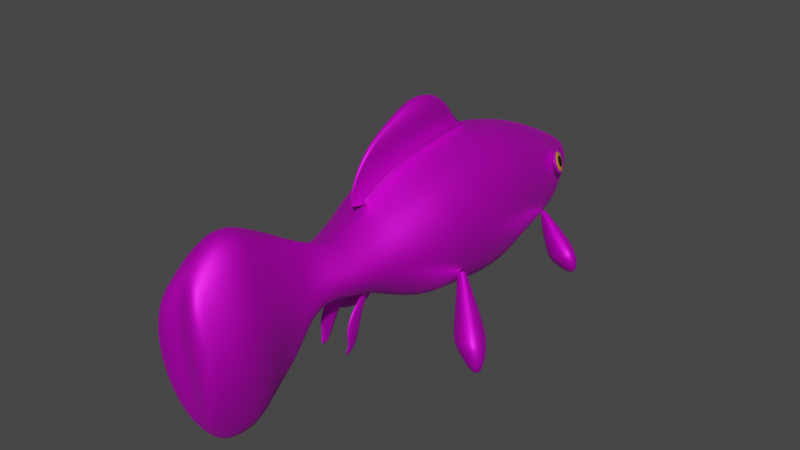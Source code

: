 # Source: fish.blend  (saved by Blender 3.3.6; exported with 4.5.12 LTS)
import bpy
from mathutils import Matrix  # noqa: F401  (used for matrix-valued properties, if any)

bpy.ops.wm.read_factory_settings(use_empty=True)
scene = bpy.context.scene
scene.name = 'Scene'

# ---- collections
col_collection = bpy.data.collections.new('Collection'); scene.collection.children.link(col_collection)

# ---- images (referenced by path relative to the original .blend; pixels are not part of the script)
import os
ASSET_DIR = os.environ.get("B2B_ASSET_DIR", "")  # directory of the original .blend (textures are referenced by path, not embedded)
HERE = os.path.dirname(os.path.abspath(__file__))  # packed textures are extracted next to this script under _unpacked/

def load_image(name, relpath, width, height, colorspace="sRGB"):
    """Load a texture the original file referenced (path relative to the .blend, or extracted next to this script)."""
    p = next((c for c in (os.path.join(HERE, relpath), os.path.join(ASSET_DIR, relpath)) if relpath and os.path.exists(c)), "")
    if p:
        img = bpy.data.images.load(p, check_existing=True)
        img.name = name
    else:  # same state as the original file: an image datablock whose file is absent (Cycles renders it pink)
        img = bpy.data.images.new(name, width, height)
        img.source = "FILE"
        img.filepath = "//" + (relpath or name)
    img.colorspace_settings.name = colorspace
    return img
img_img_2725_jpg = load_image('IMG_2725.jpg', 'IMG_2725.jpg', 1024, 1024, 'sRGB')

# ---- materials (node trees are filled in below, after node groups)
mat_material = bpy.data.materials.new('Material')
mat_material.use_transparent_shadow = False
mat_material_002 = bpy.data.materials.new('Material.002')
mat_material_002.use_transparent_shadow = False
mat_material_003 = bpy.data.materials.new('Material.003')
mat_material_003.use_transparent_shadow = False
mat_material_004 = bpy.data.materials.new('Material.004')
mat_material_004.use_transparent_shadow = False

# ---- material node trees
mat_material.use_nodes = True; mat_material.node_tree.nodes.clear()
_N = mat_material.node_tree.nodes; _L = mat_material.node_tree.links
n0 = _N.new('ShaderNodeBsdfPrincipled'); n0.name = 'Principled BSDF'; n0.location = (10, 300)
n0.distribution = 'GGX'
n0.subsurface_method = 'RANDOM_WALK_SKIN'
n0.inputs[1].default_value = 0.7409
n0.inputs[2].default_value = 0.5136
n0.inputs[3].default_value = 1.45
n0.inputs[27].default_value = (0.0, 0.0, 0.0, 1.0)
n0.inputs[28].default_value = 1.0
n1 = _N.new('ShaderNodeOutputMaterial'); n1.name = 'Material Output'; n1.location = (300, 300)
n2 = _N.new('ShaderNodeTexImage'); n2.name = 'Image Texture'; n2.location = (-317, 321)
n2.image = img_img_2725_jpg
_L.new(n0.outputs[0], n1.inputs[0])
_L.new(n2.outputs[0], n0.inputs[0])
n1.is_active_output = True
mat_material_002.use_nodes = True; mat_material_002.node_tree.nodes.clear()
_N = mat_material_002.node_tree.nodes; _L = mat_material_002.node_tree.links
n0 = _N.new('ShaderNodeBsdfPrincipled'); n0.name = 'Principled BSDF'; n0.location = (10, 300)
n0.distribution = 'GGX'
n0.subsurface_method = 'RANDOM_WALK_SKIN'
n0.inputs[0].default_value = (0.0, 0.0, 0.0, 1.0)
n0.inputs[1].default_value = 0.45
n0.inputs[2].default_value = 0.2568
n0.inputs[3].default_value = 1.45
n0.inputs[27].default_value = (0.0, 0.0, 0.0, 1.0)
n0.inputs[28].default_value = 1.0
n1 = _N.new('ShaderNodeOutputMaterial'); n1.name = 'Material Output'; n1.location = (300, 300)
_L.new(n0.outputs[0], n1.inputs[0])
n1.is_active_output = True
mat_material_003.use_nodes = True; mat_material_003.node_tree.nodes.clear()
_N = mat_material_003.node_tree.nodes; _L = mat_material_003.node_tree.links
n0 = _N.new('ShaderNodeBsdfPrincipled'); n0.name = 'Principled BSDF'; n0.location = (10, 300)
n0.distribution = 'GGX'
n0.subsurface_method = 'RANDOM_WALK_SKIN'
n0.inputs[0].default_value = (0.9471, 0.3439, 0.04954, 1.0)
n0.inputs[1].default_value = 0.3045
n0.inputs[2].default_value = 0.3068
n0.inputs[3].default_value = 1.45
n0.inputs[27].default_value = (0.0, 0.0, 0.0, 1.0)
n0.inputs[28].default_value = 1.0
n1 = _N.new('ShaderNodeOutputMaterial'); n1.name = 'Material Output'; n1.location = (300, 300)
_L.new(n0.outputs[0], n1.inputs[0])
n1.is_active_output = True
mat_material_004.use_nodes = True; mat_material_004.node_tree.nodes.clear()
_N = mat_material_004.node_tree.nodes; _L = mat_material_004.node_tree.links
n0 = _N.new('ShaderNodeBsdfPrincipled'); n0.name = 'Principled BSDF'; n0.location = (10, 300)
n0.distribution = 'GGX'
n0.subsurface_method = 'RANDOM_WALK_SKIN'
n0.inputs[0].default_value = (0.1719, 0.04053, 0.004646, 1.0)
n0.inputs[2].default_value = 0.8159
n0.inputs[3].default_value = 1.45
n0.inputs[27].default_value = (0.0, 0.0, 0.0, 1.0)
n0.inputs[28].default_value = 1.0
n1 = _N.new('ShaderNodeOutputMaterial'); n1.name = 'Material Output'; n1.location = (300, 300)
_L.new(n0.outputs[0], n1.inputs[0])
n1.is_active_output = True

# ---- world
world_world = bpy.data.worlds.new('World'); scene.world = world_world
world_world.use_nodes = True; world_world.node_tree.nodes.clear()
_N = world_world.node_tree.nodes; _L = world_world.node_tree.links
n0 = _N.new('ShaderNodeOutputWorld'); n0.name = 'World Output'; n0.location = (300, 300)
n1 = _N.new('ShaderNodeBackground'); n1.name = 'Background'; n1.location = (10, 300)
n1.inputs[0].default_value = (0.05088, 0.05088, 0.05088, 1.0)
_L.new(n1.outputs[0], n0.inputs[0])
n0.is_active_output = True
world_world.color = (0.05088, 0.05088, 0.05088)
world_world.use_sun_shadow = False
world_world.sun_shadow_jitter_overblur = 0.0

# ---- meshes
me_cube = bpy.data.meshes.new('Cube')
me_cube.from_pydata([(-0.3502, 1.158, 0.5307), (-0.2953, 1.158, -0.4876), (-0.3311, 0.2746, 0.473), (-0.2996, 0.2823, -0.3828), (-0.3468, 0.8831, -0.4493), (6.028e-05, 1.165, -0.584), (-0.5316, 0.2843, 0.08143), (-0.4965, 1.163, 0.08143), (0.0002364, 0.2801, 0.5591), (6.296e-05, 0.2817, -0.4692), (-0.3367, 0.8879, 0.5424), (0.0001638, 1.164, 0.6422), (0.000239, 0.9963, 0.638), (-0.5581, 0.8906, 0.08642), (-0.0003583, 0.87, -0.5676), (-0.2957, 1.435, 0.4758), (-0.2408, 1.436, -0.4477), (5.578e-05, 1.436, -0.5241), (-0.457, 1.422, 0.07642), (0.0001596, 1.436, 0.5596), (-0.2849, 0.07065, 0.4008), (-0.2643, 0.07592, -0.3087), (-0.4773, 0.07355, 0.07465), (-0.0002288, 0.08729, 0.4823), (-9.005e-06, 0.07357, -0.3554), (0.0002124, 0.07357, 0.0767), (-0.2096, -0.2203, 0.2776), (-0.1946, -0.2165, -0.1628), (-0.3633, -0.2195, 0.06653), (4.757e-05, -0.2202, 0.3307), (-0.0001808, -0.217, -0.2116), (0.001674, -0.217, 0.08789), (-0.1349, -0.4618, 0.2396), (-0.09399, -0.4541, -0.1414), (-0.3125, -0.4714, 0.06347), (-0.0002032, -0.4608, 0.2788), (0.0005835, -0.4582, -0.134), (0.001746, -0.4582, 0.06469), (-0.04355, -0.6416, 0.3153), (-0.03425, -0.6375, -0.1299), (-0.2355, -0.6545, 0.06015), (0.0002012, -0.6463, 0.3444), (0.0004107, -0.6429, -0.1936), (-0.06863, -0.7874, 0.3869), (-0.05854, -0.782, -0.3685), (-0.1156, -0.7796, 0.05239), (0.0001046, -0.7864, 0.4264), (0.0003113, -0.7818, -0.4463), (-0.07917, -0.9833, 0.485), (-0.0564, -0.9759, -0.5146), (-0.1826, -0.9765, 0.05013), (0.0004167, -0.9845, 0.5716), (0.0003497, -0.9783, -0.6109), (-0.1706, -1.168, 0.5755), (-0.1423, -1.164, -0.617), (-0.2635, -1.16, 0.04473), (0.0001811, -1.17, 0.6932), (-0.0003215, -1.162, -0.7313), (-0.1579, -1.666, -0.4307), (-0.1442, -1.724, 0.4181), (5.143e-05, -1.659, -0.4062), (-0.0001994, -1.652, 0.4712), (-0.2417, -1.713, 0.03556), (-0.3791, -1.549, 0.03483), (-9.553e-05, -1.454, 0.711), (0.0003944, -1.485, -0.758), (-0.1596, -1.486, 0.5821), (-0.1118, -1.486, -0.6361), (-0.1423, -1.312, -0.6678), (-0.1729, -1.315, 0.6517), (-0.0001646, -1.31, -0.7821), (-0.0002385, -1.317, 0.7404), (-0.3682, -1.378, 0.04473), (-0.3074, 1.682, 0.389), (-0.2653, 1.715, -0.3358), (0.000286, 1.779, -0.3782), (-0.4073, 1.684, 0.07651), (6.806e-05, 1.69, 0.4623), (-0.2317, 1.847, 0.3102), (-0.2308, 1.871, -0.2911), (0.0003864, 1.88, -0.3272), (-0.3411, 1.864, 0.08896), (0.0003835, 1.855, 0.3736), (-0.1684, 2.081, 0.2053), (-0.1251, 2.136, -0.1297), (-0.0004811, 2.148, -0.1721), (-0.1288, 2.187, 0.1072), (6.48e-05, 2.089, 0.2293), (0.0001524, 2.277, 0.1107), (-0.09222, -1.744, 0.03218), (-4.748e-05, -1.671, -0.000327), (-0.0008182, -1.63, -0.01535), (-0.3809, 0.4403, -0.2166), (-0.282, 0.5592, -0.3265), (-0.4254, 0.4941, -0.2013), (-0.3249, 0.6038, -0.3029), (-0.5771, 0.5131, -0.7946), (-0.8366, 0.2117, -0.6411), (-0.4117, 0.3842, -0.783), (-0.6965, 0.1055, -0.675), (-0.6844, 0.3289, -0.4011), (-0.5649, 0.1992, -0.4296), (-0.3139, 0.4604, -0.5495), (-0.4441, 0.6035, -0.4904), (-0.8056, 0.2444, -0.5294), (-0.6528, 0.08632, -0.5569), (-0.3352, 0.3932, -0.6951), (-0.5315, 0.5858, -0.6154), (-0.6721, 0.09493, -0.6123), (-0.7409, 0.1715, -0.8164), (-0.6004, 0.3329, -0.8666), (-0.3608, 0.399, -0.7476), (-0.7809, 0.226, -0.7986), (-0.8279, 0.2301, -0.5841), (-0.5507, 0.5759, -0.6811), (-0.6454, 0.3804, -0.8511), (-0.1178, 0.3579, 0.9023), (0.0002856, 0.861, 0.866), (-0.0361, -0.05899, 0.7871), (-6.653e-05, 0.3814, 1.077), (-3.198e-05, 0.1676, 0.9355), (0.0001231, -0.07364, 0.4051), (-0.02057, -0.173, 0.6465), (-0.008902, -0.2106, 0.4378), (-0.0111, -0.2277, 0.5131), (0.0003809, -0.0898, 0.7803), (-0.0002744, -0.2341, 0.4521), (8.375e-05, -0.1813, 0.6458), (-0.0004346, -0.2416, 0.5136), (-0.3238, 0.5904, -0.4169), (-0.3724, 0.5891, 0.529), (0.0003458, 0.7247, 0.6303), (-0.5452, 0.5952, 0.08399), (-0.0004311, 0.5833, -0.5197), (-0.06955, 0.667, 0.8394), (-0.08831, -0.2312, -0.4276), (-0.03659, -0.0391, -0.1527), (-0.1065, -0.2957, -0.5629), (-0.1454, -0.3572, -0.3129), (-0.06568, -0.1157, -0.1302), (-0.1464, -0.4064, -0.4717), (-0.1162, -0.3904, -0.1766), (-0.1066, -0.4808, -0.3185), (-0.09683, -0.4141, -0.6126), (-0.1251, -0.4433, -0.5617), (-0.1152, -0.4247, -0.4815), (-0.103, -0.4531, -0.5628), (-0.06328, -0.1607, -0.2833), (-0.1115, -0.2497, -0.2022), (-0.0005485, -0.2067, 0.4201), (0.0003975, 0.6348, 1.041), (9.528e-05, -0.0717, -0.2788), (-0.2294, -0.07029, -0.2357), (-0.4203, -0.07296, 0.07059), (-0.2472, -0.07484, 0.3392), (0.0009433, -0.07169, 0.07236), (-0.3117, 0.4363, -0.3998), (-0.3518, 0.4319, 0.501), (-0.0003558, 0.4771, 0.6053), (-0.5384, 0.4398, 0.08271), (-0.0001372, 0.4325, -0.4944), (-0.1114, 0.5076, 0.9024), (0.0002752, 1.98, 0.3105), (-0.2207, 1.972, 0.2529), (-0.2557, 2.012, 0.08671), (9.167e-05, 2.018, -0.2712), (-0.1565, 2.01, -0.2295), (0.0003726, 2.265, -0.007176), (-0.1499, 2.115, -0.06803), (-0.2886, 1.858, -0.08873), (-0.2078, 2.008, -0.08505), (-0.2323, 2.025, -0.0583), (-0.1647, 2.186, -0.03192), (0.0004819, 2.202, -0.05544), (-0.3158, 1.593, -0.1306), (-0.2891, 1.603, -0.208), (-0.305, 1.623, -0.1514), (-0.2901, 1.626, -0.2008), (-0.5429, 1.656, -0.5107), (-0.7741, 1.474, -0.3932), (-0.4649, 1.516, -0.5715), (-0.6956, 1.351, -0.435), (-0.6034, 1.535, -0.2464), (-0.5516, 1.396, -0.2827), (-0.3424, 1.548, -0.4194), (-0.3974, 1.686, -0.359), (-0.7274, 1.49, -0.3177), (-0.6423, 1.346, -0.3565), (-0.3948, 1.506, -0.5201), (-0.4815, 1.683, -0.4359), (-0.6702, 1.338, -0.3929), (-0.7439, 1.429, -0.5355), (-0.6215, 1.518, -0.6001), (-0.4204, 1.516, -0.5544), (-0.7582, 1.476, -0.5176), (-0.7576, 1.484, -0.353), (-0.5121, 1.671, -0.4796), (-0.6412, 1.561, -0.5829), (0.003866, 1.657, -0.007795), (-0.1499, 1.61, -0.03085), (-0.2886, 1.593, -0.08873), (-0.2174, 1.608, -0.1439), (-0.2443, 1.625, -0.09686), (-0.1644, 1.615, -0.01305), (0.004754, 1.649, -0.0256), (-0.135, -1.637, 0.4928), (-0.1369, -1.621, -0.5243), (-0.2976, -1.689, 0.03523), (0.0002621, -1.615, -0.5664), (0.0003146, -1.582, 0.5993), (-0.3093, 1.806, 0.1912), (-0.3248, 1.801, 0.1554), (-0.3431, 1.783, 0.1257), (-0.372, 1.755, 0.1066), (-0.3877, 1.719, 0.101), (-0.3982, 1.682, 0.1098), (-0.402, 1.65, 0.1317), (-0.3986, 1.627, 0.1632), (-0.3883, 1.617, 0.1997), (-0.3728, 1.621, 0.2355), (-0.3545, 1.639, 0.2653), (-0.3361, 1.668, 0.2844), (-0.3204, 1.703, 0.2899), (-0.3099, 1.74, 0.2811), (-0.3061, 1.772, 0.2593), (-0.3096, 1.795, 0.2277), (-0.345, 1.805, 0.1592), (-0.3296, 1.809, 0.195), (-0.3634, 1.787, 0.1295), (-0.3818, 1.758, 0.1104), (-0.3974, 1.723, 0.1048), (-0.408, 1.686, 0.1136), (-0.4118, 1.654, 0.1355), (-0.4083, 1.631, 0.167), (-0.398, 1.62, 0.2035), (-0.3826, 1.624, 0.2393), (-0.3642, 1.642, 0.269), (-0.3458, 1.671, 0.2881), (-0.3302, 1.707, 0.2937), (-0.3196, 1.744, 0.2849), (-0.3158, 1.776, 0.2631), (-0.3193, 1.799, 0.2315), (-0.3562, 1.791, 0.1697), (-0.3437, 1.794, 0.1988), (-0.3711, 1.776, 0.1455), (-0.3861, 1.753, 0.13), (-0.3988, 1.724, 0.1255), (-0.4073, 1.694, 0.1327), (-0.4104, 1.668, 0.1504), (-0.4076, 1.649, 0.176), (-0.3993, 1.641, 0.2057), (-0.3867, 1.644, 0.2348), (-0.3718, 1.659, 0.2589), (-0.3569, 1.682, 0.2744), (-0.3442, 1.711, 0.279), (-0.3356, 1.741, 0.2718), (-0.3325, 1.767, 0.2541), (-0.3353, 1.786, 0.2284), (-0.3705, 1.768, 0.1846), (-0.3624, 1.771, 0.2035), (-0.3801, 1.759, 0.169), (-0.3898, 1.744, 0.159), (-0.398, 1.725, 0.1561), (-0.4036, 1.706, 0.1607), (-0.4056, 1.689, 0.1722), (-0.4037, 1.677, 0.1888), (-0.3983, 1.671, 0.2079), (-0.3902, 1.674, 0.2267), (-0.3806, 1.683, 0.2423), (-0.3709, 1.698, 0.2524), (-0.3627, 1.717, 0.2553), (-0.3572, 1.736, 0.2507), (-0.3552, 1.753, 0.2392), (-0.357, 1.765, 0.2226), (-0.1328, -1.734, 0.2219), (-0.0003911, -1.711, 0.2485)], [(23, 25), (24, 25), (29, 31), (30, 31), (35, 37), (36, 37), (155, 151), (121, 155)], [(11, 0, 10, 12), (158, 157, 2, 8), (6, 3, 21, 22), (8, 2, 20, 23), (129, 132, 13, 4), (132, 130, 10, 13), (13, 10, 0, 7), (4, 13, 7, 1), (1, 5, 14, 4), (156, 160, 9, 3), (7, 0, 15, 18), (15, 19, 77, 73), (5, 1, 16, 17), (0, 11, 19, 15), (154, 153, 28, 26), (152, 151, 30, 27), (3, 9, 24, 21), (2, 6, 22, 20), (29, 26, 32, 35), (121, 154, 26, 29), (153, 152, 27, 28), (32, 34, 40, 38), (33, 36, 42, 39), (28, 27, 33, 34), (27, 30, 36, 33), (26, 28, 34, 32), (40, 39, 44, 45), (41, 38, 43, 46), (35, 32, 38, 41), (34, 33, 39, 40), (43, 45, 50, 48), (39, 42, 47, 44), (38, 40, 45, 43), (49, 52, 57, 54), (50, 49, 54, 55), (46, 43, 48, 51), (45, 44, 49, 50), (44, 47, 52, 49), (69, 72, 63, 66), (68, 70, 65, 67), (48, 50, 55, 53), (51, 48, 53, 56), (206, 208, 60, 58), (205, 207, 62, 59), (209, 205, 59, 61), (53, 55, 72, 69), (54, 57, 70, 68), (207, 206, 58, 62), (56, 53, 69, 71), (55, 54, 68, 72), (72, 68, 67, 63), (71, 69, 66, 64), (74, 76, 81, 169, 79), (18, 15, 73, 76), (16, 18, 76, 74), (17, 16, 74, 75), (163, 162, 87, 83), (75, 74, 79, 80), (73, 77, 82, 78), (76, 73, 78, 81), (84, 168, 173, 85), (86, 83, 87, 88), (164, 163, 83, 86), (166, 170, 168, 84), (165, 166, 84, 85), (59, 62, 89, 274), (62, 58, 89), (275, 274, 89, 90), (60, 90, 89, 58), (90, 91, 61, 275), (60, 91, 90), (107, 106, 111, 114), (105, 104, 113, 108), (110, 109, 112, 115), (104, 107, 114, 113), (114, 111, 98, 96), (94, 95, 103, 100), (95, 93, 102, 103), (93, 92, 101, 102), (92, 94, 100, 101), (100, 103, 107, 104), (103, 102, 106, 107), (102, 101, 105, 106), (101, 100, 104, 105), (99, 98, 111, 108), (97, 96, 115, 112), (97, 99, 108, 113), (96, 98, 110, 115), (106, 105, 108, 111), (112, 109, 99, 97), (113, 114, 96, 97), (109, 110, 98, 99), (150, 161, 116, 119), (119, 116, 118, 120), (116, 8, 23, 118), (158, 8, 116, 161), (118, 23, 121, 122), (122, 121, 123, 124), (120, 118, 125), (122, 124, 128, 127), (118, 122, 127, 125), (124, 123, 126, 128), (4, 14, 133, 129), (159, 157, 130, 132), (156, 159, 132, 129), (12, 10, 130, 131), (139, 148, 138, 141), (141, 138, 140, 142), (138, 135, 137, 140), (147, 135, 138, 148), (140, 137, 143, 144), (142, 140, 145), (140, 144, 146, 145), (136, 147, 148, 139), (143, 146, 144), (143, 137, 145, 146), (137, 135, 142, 145), (141, 142, 135, 147), (147, 136, 139, 141), (123, 121, 149), (123, 149, 126), (6, 2, 157, 159), (3, 6, 159, 156), (22, 21, 152, 153), (23, 20, 154, 121), (21, 24, 151, 152), (20, 22, 153, 154), (129, 133, 160, 156), (131, 130, 157, 158), (12, 131, 134, 117), (158, 161, 134, 131), (150, 117, 134, 161), (80, 79, 166, 165), (79, 169, 170, 166), (81, 78, 163, 164), (78, 82, 162, 163), (171, 169, 81, 164), (172, 171, 164, 86), (167, 172, 86, 88), (189, 188, 193, 196), (187, 186, 195, 190), (192, 191, 194, 197), (186, 189, 196, 195), (196, 193, 180, 178), (176, 177, 185, 182), (177, 175, 184, 185), (175, 174, 183, 184), (174, 176, 182, 183), (182, 185, 189, 186), (185, 184, 188, 189), (184, 183, 187, 188), (183, 182, 186, 187), (181, 180, 193, 190), (179, 178, 197, 194), (179, 181, 190, 195), (178, 180, 192, 197), (188, 187, 190, 193), (194, 191, 181, 179), (195, 196, 178, 179), (191, 192, 180, 181), (1, 7, 18, 16), (175, 177, 176, 174), (171, 172, 203, 202), (173, 168, 199, 204), (170, 169, 200, 201), (169, 171, 202, 200), (172, 167, 198, 203), (168, 170, 201, 199), (63, 67, 206, 207), (64, 66, 205, 209), (66, 63, 207, 205), (67, 65, 208, 206), (211, 210, 225, 224, 223, 222, 221, 220, 219, 218, 217, 216, 215, 214, 213, 212), (237, 253, 252, 236), (214, 230, 229, 213), (222, 238, 237, 221), (215, 231, 230, 214), (223, 239, 238, 222), (216, 232, 231, 215), (224, 240, 239, 223), (217, 233, 232, 216), (225, 241, 240, 224), (218, 234, 233, 217), (211, 226, 227, 210), (210, 227, 241, 225), (219, 235, 234, 218), (212, 228, 226, 211), (220, 236, 235, 219), (213, 229, 228, 212), (221, 237, 236, 220), (242, 258, 259, 243), (230, 246, 245, 229), (238, 254, 253, 237), (231, 247, 246, 230), (239, 255, 254, 238), (232, 248, 247, 231), (240, 256, 255, 239), (233, 249, 248, 232), (241, 257, 256, 240), (234, 250, 249, 233), (226, 242, 243, 227), (227, 243, 257, 241), (235, 251, 250, 234), (228, 244, 242, 226), (236, 252, 251, 235), (229, 245, 244, 228), (258, 260, 261, 262, 263, 264, 265, 266, 267, 268, 269, 270, 271, 272, 273, 259), (243, 259, 273, 257), (251, 267, 266, 250), (244, 260, 258, 242), (252, 268, 267, 251), (245, 261, 260, 244), (253, 269, 268, 252), (246, 262, 261, 245), (254, 270, 269, 253), (247, 263, 262, 246), (255, 271, 270, 254), (248, 264, 263, 247), (256, 272, 271, 255), (249, 265, 264, 248), (257, 273, 272, 256), (250, 266, 265, 249), (61, 59, 274, 275)])
me_cube.polygons.foreach_set('use_smooth', [1, 1, 1, 1, 1, 1, 1, 1, 1, 1, 1, 1, 1, 1, 1, 1, 1, 1, 1, 1, 1, 1, 1, 1, 1, 1, 1, 1, 1, 1, 1, 1, 1, 1, 1, 1, 1, 1, 1, 1, 1, 1, 1, 1, 1, 1, 1, 1, 1, 1, 1, 1, 1, 1, 1, 1, 1, 1, 1, 1, 1, 1, 1, 1, 1, 1, 1, 1, 1, 1, 1, 1, 1, 1, 1, 1, 1, 1, 1, 1, 1, 1, 1, 1, 1, 1, 1, 1, 1, 1, 1, 1, 1, 1, 1, 1, 1, 1, 1, 1, 1, 1, 1, 1, 1, 1, 1, 1, 1, 1, 1, 1, 1, 1, 1, 1, 1, 1, 1, 1, 1, 1, 1, 1, 1, 1, 1, 1, 1, 1, 1, 1, 1, 1, 1, 1, 1, 1, 1, 1, 1, 1, 1, 1, 1, 1, 1, 1, 1, 1, 1, 1, 1, 1, 1, 1, 1, 1, 1, 1, 1, 1, 1, 1, 1, 1, 1, 1, 1, 1, 1, 1, 1, 1, 1, 1, 1, 1, 1, 1, 1, 1, 1, 1, 1, 0, 1, 0, 1, 0, 1, 1, 1, 1, 1, 1, 1, 1, 1, 1, 1, 1, 1, 1, 1, 1, 1, 1, 1, 1, 1, 1, 1, 1, 1, 1, 1, 1, 1, 1, 1, 1, 1])
me_cube.polygons.foreach_set('material_index', [0, 0, 4, 0, 4, 4, 4, 4, 0, 0, 4, 0, 0, 0, 4, 0, 0, 4, 0, 0, 4, 4, 0, 4, 0, 4, 4, 0, 0, 4, 4, 0, 4, 0, 4, 0, 4, 0, 4, 0, 4, 0, 0, 0, 0, 4, 0, 0, 0, 4, 4, 0, 4, 4, 4, 0, 0, 0, 0, 4, 0, 0, 4, 4, 0, 0, 0, 0, 0, 0, 0, 0, 0, 0, 4, 0, 4, 0, 0, 0, 4, 0, 0, 0, 0, 4, 0, 0, 0, 0, 4, 0, 0, 0, 0, 0, 0, 0, 0, 0, 0, 0, 0, 4, 4, 0, 0, 0, 0, 0, 0, 0, 0, 0, 0, 0, 0, 0, 0, 0, 0, 4, 4, 4, 0, 0, 4, 0, 0, 0, 0, 0, 0, 4, 4, 0, 4, 4, 4, 0, 0, 0, 4, 0, 4, 0, 0, 0, 4, 0, 0, 0, 0, 4, 0, 0, 0, 0, 4, 0, 4, 0, 3, 3, 0, 3, 3, 3, 4, 0, 4, 0, 0, 0, 0, 0, 0, 0, 0, 0, 0, 0, 0, 0, 0, 0, 0, 0, 0, 0, 2, 0, 0, 0, 0, 0, 0, 0, 0, 0, 0, 0, 0, 0, 0, 0, 1, 2, 2, 2, 2, 2, 2, 2, 2, 2, 2, 2, 2, 2, 2, 2, 0])
_uv = me_cube.uv_layers.new(name='UVMap')
_uv.uv.foreach_set('vector', [0.2588, 0.6642, 0.2598, 0.6452, 0.3059, 0.6078, 0.2874, 0.6635, 0.3759, 0.6186, 0.3836, 0.6008, 0.4037, 0.5764, 0.4039, 0.5912, 0.5267, 0.5066, 0.4993, 0.4578, 0.5189, 0.4704, 0.553, 0.5051, 0.4039, 0.5912, 0.4037, 0.5764, 0.4453, 0.5196, 0.4249, 0.5697, 0.4702, 0.452, 0.4878, 0.5072, 0.4508, 0.5077, 0.4424, 0.4465, 0.4878, 0.5072, 0.3955, 0.5882, 0.373, 0.6078, 0.4508, 0.5077, 0.4508, 0.5077, 0.373, 0.6078, 0.3474, 0.6058, 0.4167, 0.5066, 0.4424, 0.4465, 0.4508, 0.5077, 0.4167, 0.5066, 0.4164, 0.4499, 0.3143, 0.385, 0.3135, 0.375, 0.3668, 0.3609, 0.3393, 0.3791, 0.4518, 0.4549, 0.4524, 0.4487, 0.4781, 0.453, 0.478, 0.4578, 0.4167, 0.5066, 0.3474, 0.6058, 0.3211, 0.5965, 0.3844, 0.5055, 0.2046, 0.6387, 0.2042, 0.6575, 0.1753, 0.6382, 0.1771, 0.6218, 0.3135, 0.375, 0.3143, 0.385, 0.2856, 0.3891, 0.2856, 0.3812, 0.2598, 0.6452, 0.2588, 0.6642, 0.2042, 0.6575, 0.2046, 0.6387, 0.5958, 0.5705, 0.5957, 0.5353, 0.6064, 0.5348, 0.6064, 0.5624, 0.5379, 0.4828, 0.5381, 0.4754, 0.6187, 0.4984, 0.6186, 0.5048, 0.478, 0.4578, 0.4781, 0.453, 0.5134, 0.4624, 0.513, 0.4704, 0.4243, 0.571, 0.5267, 0.5066, 0.553, 0.5051, 0.4507, 0.5196, 0.6191, 0.5694, 0.6191, 0.5624, 0.6564, 0.5402, 0.6558, 0.5452, 0.4614, 0.5203, 0.6001, 0.5705, 0.6191, 0.5624, 0.6191, 0.5694, 0.5957, 0.5353, 0.5327, 0.4828, 0.6062, 0.5048, 0.6064, 0.5348, 0.624, 0.5574, 0.6247, 0.5344, 0.6381, 0.534, 0.6371, 0.5425, 0.6497, 0.5076, 0.6502, 0.5086, 0.6744, 0.5008, 0.6737, 0.5091, 0.6064, 0.5348, 0.6062, 0.5048, 0.6235, 0.5076, 0.6247, 0.5344, 0.6186, 0.5048, 0.6187, 0.4984, 0.6502, 0.5086, 0.6497, 0.5076, 0.6064, 0.5624, 0.6064, 0.5348, 0.6247, 0.5344, 0.624, 0.5574, 0.6381, 0.534, 0.6369, 0.5091, 0.6474, 0.4779, 0.6472, 0.5329, 0.6789, 0.5612, 0.6786, 0.5572, 0.6802, 0.5812, 0.6794, 0.5876, 0.6558, 0.5452, 0.6564, 0.5402, 0.6786, 0.5572, 0.6789, 0.5612, 0.6247, 0.5344, 0.6235, 0.5076, 0.6369, 0.5091, 0.6381, 0.534, 0.6517, 0.5583, 0.6472, 0.5329, 0.6616, 0.5326, 0.6645, 0.5753, 0.6737, 0.5091, 0.6744, 0.5008, 0.6996, 0.3644, 0.7009, 0.377, 0.6371, 0.5425, 0.6381, 0.534, 0.6472, 0.5329, 0.6517, 0.5583, 0.7299, 0.3432, 0.7288, 0.3522, 0.7649, 0.2188, 0.7671, 0.2373, 0.6616, 0.5326, 0.6848, 0.3748, 0.697, 0.3572, 0.6749, 0.5319, 0.6794, 0.5876, 0.6802, 0.5812, 0.7104, 0.6071, 0.7092, 0.6212, 0.6472, 0.5329, 0.6474, 0.4779, 0.6848, 0.3748, 0.6616, 0.5326, 0.7009, 0.377, 0.6996, 0.3644, 0.7288, 0.3522, 0.7299, 0.3432, 0.6672, 0.6215, 0.6749, 0.5342, 0.6906, 0.5325, 0.6838, 0.615, 0.7902, 0.2213, 0.788, 0.2029, 0.8168, 0.1976, 0.819, 0.2173, 0.6645, 0.5753, 0.6616, 0.5326, 0.6749, 0.5319, 0.6766, 0.5911, 0.7092, 0.6212, 0.7104, 0.6071, 0.7665, 0.7305, 0.7651, 0.7497, 0.8428, 0.2284, 0.841, 0.2219, 0.8508, 0.2456, 0.8515, 0.2412, 0.8441, 0.7658, 0.8128, 0.4979, 0.8167, 0.4979, 0.8594, 0.758, 0.8335, 0.7802, 0.8441, 0.7658, 0.8594, 0.758, 0.8469, 0.763, 0.6766, 0.5911, 0.6749, 0.5319, 0.6749, 0.5342, 0.6672, 0.6215, 0.7671, 0.2373, 0.7649, 0.2188, 0.788, 0.2029, 0.7902, 0.2213, 0.8128, 0.4979, 0.8428, 0.2284, 0.8515, 0.2412, 0.8167, 0.4979, 0.7651, 0.7497, 0.7665, 0.7305, 0.7892, 0.7751, 0.7882, 0.7897, 0.6749, 0.5319, 0.697, 0.3572, 0.6878, 0.3559, 0.6749, 0.5342, 0.6749, 0.5342, 0.6878, 0.3559, 0.7041, 0.356, 0.6906, 0.5325, 0.7882, 0.7897, 0.7892, 0.7751, 0.8181, 0.7725, 0.811, 0.7919, 0.3274, 0.398, 0.3516, 0.5055, 0.3291, 0.5083, 0.3298, 0.4684, 0.3129, 0.4054, 0.3844, 0.5055, 0.3211, 0.5965, 0.3387, 0.4854, 0.3516, 0.5055, 0.3826, 0.3878, 0.3844, 0.5055, 0.3516, 0.5055, 0.3274, 0.398, 0.2856, 0.3812, 0.2856, 0.3891, 0.1868, 0.4162, 0.1844, 0.4146, 0.1119, 0.5786, 0.1101, 0.5915, 0.0857, 0.5586, 0.08752, 0.5532, 0.1844, 0.4146, 0.1868, 0.4162, 0.1742, 0.4195, 0.1737, 0.4177, 0.1771, 0.6218, 0.1753, 0.6382, 0.1382, 0.6057, 0.1505, 0.5915, 0.3516, 0.5055, 0.3387, 0.4854, 0.3312, 0.558, 0.3291, 0.5083, 0.1607, 0.4277, 0.1617, 0.4309, 0.1573, 0.4315, 0.16, 0.4256, 0.07101, 0.5191, 0.08752, 0.5532, 0.0857, 0.5586, 0.05087, 0.5199, 0.3105, 0.5078, 0.3156, 0.5451, 0.302, 0.5344, 0.2886, 0.5124, 0.3182, 0.4115, 0.3085, 0.4099, 0.2986, 0.4128, 0.2966, 0.4025, 0.1666, 0.4205, 0.1671, 0.4226, 0.1607, 0.4277, 0.16, 0.4256, 0.8594, 0.758, 0.8167, 0.4979, 0.8218, 0.4974, 0.8641, 0.7267, 0.8167, 0.4979, 0.8515, 0.2412, 0.8218, 0.4974, 0.8599, 0.7299, 0.8641, 0.7267, 0.8218, 0.4974, 0.8097, 0.492, 0.8508, 0.2456, 0.8097, 0.492, 0.8218, 0.4974, 0.8515, 0.2412, 0.8097, 0.492, 0.8031, 0.4895, 0.8469, 0.763, 0.8599, 0.7299, 0.8508, 0.2456, 0.8031, 0.4895, 0.8097, 0.492, 0.4264, 0.4282, 0.4591, 0.4146, 0.4581, 0.4057, 0.4281, 0.417, 0.5113, 0.4381, 0.4844, 0.4428, 0.4868, 0.4335, 0.5098, 0.4287, 0.4694, 0.3939, 0.4968, 0.4024, 0.4875, 0.4054, 0.4613, 0.3881, 0.5029, 0.4428, 0.4706, 0.4282, 0.4715, 0.417, 0.5043, 0.4335, 0.4281, 0.417, 0.4581, 0.4057, 0.4607, 0.3997, 0.4387, 0.3977, 0.4793, 0.4886, 0.4689, 0.4713, 0.4689, 0.4494, 0.4949, 0.4547, 0.4233, 0.4713, 0.4309, 0.4673, 0.4477, 0.4393, 0.4234, 0.4494, 0.4309, 0.4673, 0.4511, 0.486, 0.4921, 0.4498, 0.4477, 0.4393, 0.4511, 0.486, 0.442, 0.4886, 0.4701, 0.4547, 0.4921, 0.4498, 0.4949, 0.4547, 0.4689, 0.4494, 0.4706, 0.4282, 0.5029, 0.4428, 0.4234, 0.4494, 0.4477, 0.4393, 0.4591, 0.4146, 0.4264, 0.4282, 0.4477, 0.4393, 0.4921, 0.4498, 0.5113, 0.4381, 0.4591, 0.4146, 0.4921, 0.4498, 0.4701, 0.4547, 0.4844, 0.4428, 0.5113, 0.4381, 0.508, 0.418, 0.4607, 0.3997, 0.4581, 0.4057, 0.5098, 0.4287, 0.506, 0.4238, 0.4775, 0.3977, 0.49, 0.3965, 0.5047, 0.4054, 0.49, 0.4238, 0.508, 0.418, 0.5098, 0.4287, 0.4868, 0.4335, 0.4387, 0.3977, 0.4607, 0.3997, 0.4694, 0.3939, 0.4613, 0.3881, 0.4591, 0.4146, 0.5113, 0.4381, 0.5098, 0.4287, 0.4581, 0.4057, 0.4875, 0.4054, 0.4968, 0.4024, 0.508, 0.418, 0.49, 0.4238, 0.5043, 0.4335, 0.4715, 0.417, 0.4775, 0.3977, 0.506, 0.4238, 0.4968, 0.4024, 0.4694, 0.3939, 0.4607, 0.3997, 0.508, 0.418, 0.349, 0.6929, 0.3707, 0.6692, 0.3963, 0.6692, 0.3923, 0.6991, 0.3923, 0.6991, 0.3963, 0.6692, 0.4484, 0.6496, 0.4287, 0.6749, 0.3963, 0.6692, 0.4039, 0.5912, 0.4249, 0.5697, 0.4484, 0.6496, 0.3759, 0.6186, 0.4039, 0.5912, 0.3963, 0.6692, 0.3707, 0.6692, 0.4484, 0.6496, 0.4249, 0.5697, 0.4614, 0.5203, 0.4678, 0.6256, 0.4678, 0.6256, 0.4614, 0.5203, 0.47, 0.59, 0.4729, 0.6028, 0.4287, 0.6749, 0.4484, 0.6496, 0.4536, 0.6484, 0.4678, 0.6256, 0.4729, 0.6028, 0.4752, 0.6029, 0.4692, 0.6255, 0.4484, 0.6496, 0.4678, 0.6256, 0.4692, 0.6255, 0.4536, 0.6484, 0.4729, 0.6028, 0.47, 0.59, 0.474, 0.5924, 0.4752, 0.6029, 0.3393, 0.3791, 0.3668, 0.3609, 0.4268, 0.4444, 0.4256, 0.452, 0.5072, 0.5069, 0.4099, 0.5796, 0.3955, 0.5882, 0.4878, 0.5072, 0.4847, 0.4549, 0.5072, 0.5069, 0.4878, 0.5072, 0.4702, 0.452, 0.2874, 0.6635, 0.3059, 0.6078, 0.3568, 0.6056, 0.3337, 0.6228, 0.6054, 0.5091, 0.623, 0.4996, 0.637, 0.4852, 0.6414, 0.503, 0.6414, 0.503, 0.637, 0.4852, 0.6434, 0.4644, 0.6532, 0.4844, 0.637, 0.4852, 0.6205, 0.4701, 0.629, 0.4524, 0.6434, 0.4644, 0.6113, 0.489, 0.6205, 0.4701, 0.637, 0.4852, 0.623, 0.4996, 0.6434, 0.4644, 0.629, 0.4524, 0.6445, 0.4459, 0.6483, 0.4526, 0.6532, 0.4844, 0.6434, 0.4644, 0.6458, 0.4631, 0.6434, 0.4644, 0.6483, 0.4526, 0.6496, 0.4525, 0.6458, 0.4631, 0.5954, 0.5061, 0.6113, 0.489, 0.623, 0.4996, 0.6054, 0.5091, 0.6445, 0.4459, 0.6496, 0.4525, 0.6483, 0.4526, 0.6445, 0.4459, 0.629, 0.4524, 0.6458, 0.4631, 0.6496, 0.4525, 0.629, 0.4524, 0.6205, 0.4701, 0.6532, 0.4844, 0.6458, 0.4631, 0.6414, 0.503, 0.6532, 0.4844, 0.6205, 0.4701, 0.6113, 0.489, 0.6113, 0.489, 0.5954, 0.5061, 0.6054, 0.5091, 0.6414, 0.503, 0.47, 0.59, 0.4614, 0.5203, 0.4693, 0.587, 0.47, 0.59, 0.4693, 0.587, 0.474, 0.5924, 0.5267, 0.5066, 0.4243, 0.571, 0.4099, 0.5796, 0.5072, 0.5069, 0.4993, 0.4578, 0.5267, 0.5066, 0.5072, 0.5069, 0.4847, 0.4549, 0.553, 0.5051, 0.5189, 0.4704, 0.5327, 0.4828, 0.5957, 0.5353, 0.4249, 0.5697, 0.4453, 0.5196, 0.6001, 0.5705, 0.4614, 0.5203, 0.513, 0.4704, 0.5134, 0.4624, 0.5381, 0.4754, 0.5379, 0.4828, 0.4507, 0.5196, 0.553, 0.5051, 0.5957, 0.5353, 0.5958, 0.5705, 0.4256, 0.452, 0.4268, 0.4444, 0.4524, 0.4487, 0.4518, 0.4549, 0.3337, 0.6228, 0.3568, 0.6056, 0.3836, 0.6008, 0.3759, 0.6186, 0.2874, 0.6635, 0.3337, 0.6228, 0.3435, 0.6585, 0.3104, 0.663, 0.3759, 0.6186, 0.3707, 0.6692, 0.3435, 0.6585, 0.3337, 0.6228, 0.349, 0.6929, 0.3104, 0.663, 0.3435, 0.6585, 0.3707, 0.6692, 0.1737, 0.4177, 0.1742, 0.4195, 0.1671, 0.4226, 0.1666, 0.4205, 0.3129, 0.4054, 0.3298, 0.4684, 0.3085, 0.4099, 0.3182, 0.4115, 0.3291, 0.5083, 0.3312, 0.558, 0.3156, 0.5451, 0.3105, 0.5078, 0.1505, 0.5915, 0.1382, 0.6057, 0.1101, 0.5915, 0.1119, 0.5786, 0.3069, 0.4144, 0.3298, 0.4684, 0.3291, 0.5083, 0.3105, 0.5078, 0.3001, 0.441, 0.3069, 0.4144, 0.3105, 0.5078, 0.2886, 0.5124, 0.2901, 0.4465, 0.3001, 0.441, 0.2886, 0.5124, 0.2774, 0.5132, 0.2519, 0.4195, 0.2785, 0.3816, 0.2774, 0.3781, 0.2524, 0.4177, 0.2949, 0.3985, 0.2801, 0.4025, 0.2807, 0.3988, 0.2957, 0.3947, 0.2772, 0.3734, 0.2864, 0.38, 0.2816, 0.3819, 0.2571, 0.4133, 0.3759, 0.417, 0.3304, 0.3813, 0.3315, 0.374, 0.3766, 0.4091, 0.2524, 0.4177, 0.2774, 0.3781, 0.2774, 0.3763, 0.2531, 0.4164, 0.3592, 0.4543, 0.3589, 0.4432, 0.3301, 0.3941, 0.3702, 0.433, 0.1902, 0.4213, 0.191, 0.421, 0.2577, 0.4202, 0.1879, 0.4153, 0.191, 0.421, 0.1914, 0.4239, 0.2897, 0.4061, 0.2577, 0.4202, 0.1914, 0.4239, 0.1903, 0.4232, 0.2754, 0.4098, 0.2897, 0.4061, 0.3702, 0.433, 0.3301, 0.3941, 0.3304, 0.3813, 0.3759, 0.417, 0.1879, 0.4153, 0.2577, 0.4202, 0.2785, 0.3816, 0.2519, 0.4195, 0.2577, 0.4202, 0.2897, 0.4061, 0.2949, 0.3985, 0.2785, 0.3816, 0.2897, 0.4061, 0.2754, 0.4098, 0.2801, 0.4025, 0.2949, 0.3985, 0.2944, 0.3904, 0.2774, 0.3763, 0.2774, 0.3781, 0.2957, 0.3947, 0.3778, 0.4001, 0.3329, 0.3689, 0.367, 0.3575, 0.3777, 0.3721, 0.2817, 0.3947, 0.2944, 0.3904, 0.2957, 0.3947, 0.2807, 0.3988, 0.2531, 0.4164, 0.2774, 0.3763, 0.2772, 0.3734, 0.2571, 0.4133, 0.2785, 0.3816, 0.2949, 0.3985, 0.2957, 0.3947, 0.2774, 0.3781, 0.2816, 0.3819, 0.2864, 0.38, 0.2944, 0.3904, 0.2817, 0.3947, 0.3766, 0.4091, 0.3315, 0.374, 0.3329, 0.3689, 0.3778, 0.4001, 0.2864, 0.38, 0.2772, 0.3734, 0.2774, 0.3763, 0.2944, 0.3904, 0.4164, 0.4499, 0.4167, 0.5066, 0.3844, 0.5055, 0.3826, 0.3878, 0.191, 0.421, 0.1902, 0.4213, 0.1903, 0.4232, 0.1914, 0.4239, 0.1663, 0.4314, 0.1581, 0.4327, 0.1872, 0.4337, 0.1902, 0.4252, 0.1573, 0.4315, 0.1617, 0.4309, 0.1875, 0.4328, 0.1855, 0.433, 0.1672, 0.43, 0.1748, 0.4298, 0.1914, 0.4255, 0.1909, 0.4234, 0.1748, 0.4298, 0.1663, 0.4314, 0.1902, 0.4252, 0.1914, 0.4255, 0.1581, 0.4327, 0.1532, 0.4431, 0.1851, 0.4339, 0.1872, 0.4337, 0.1617, 0.4309, 0.1672, 0.43, 0.1909, 0.4234, 0.1875, 0.4328, 0.6906, 0.5325, 0.7041, 0.356, 0.7182, 0.3453, 0.7035, 0.5326, 0.811, 0.7919, 0.8181, 0.7725, 0.8441, 0.7658, 0.8335, 0.7802, 0.6838, 0.615, 0.6906, 0.5325, 0.7035, 0.5326, 0.6989, 0.6048, 0.819, 0.2173, 0.8168, 0.1976, 0.841, 0.2219, 0.8428, 0.2284, 0.1608, 0.5567, 0.1598, 0.5648, 0.1621, 0.5729, 0.1673, 0.58, 0.1746, 0.5849, 0.1828, 0.5869, 0.1908, 0.5857, 0.1973, 0.5814, 0.2013, 0.5747, 0.2023, 0.5667, 0.2, 0.5585, 0.2023, 0.5179, 0.195, 0.513, 0.1867, 0.511, 0.1787, 0.5123, 0.1723, 0.5166, 0.19, 0.5865, 0.1875, 0.5834, 0.1928, 0.5799, 0.1965, 0.5822, 0.1867, 0.511, 0.1859, 0.5119, 0.1779, 0.5131, 0.1787, 0.5123, 0.1828, 0.5869, 0.182, 0.5878, 0.19, 0.5865, 0.1908, 0.5857, 0.195, 0.513, 0.1942, 0.5138, 0.1859, 0.5119, 0.1867, 0.511, 0.1746, 0.5849, 0.1738, 0.5858, 0.182, 0.5878, 0.1828, 0.5869, 0.2023, 0.5179, 0.2014, 0.5187, 0.1942, 0.5138, 0.195, 0.513, 0.1673, 0.58, 0.1665, 0.5809, 0.1738, 0.5858, 0.1746, 0.5849, 0.2, 0.5585, 0.1991, 0.5593, 0.2014, 0.5187, 0.2023, 0.5179, 0.1621, 0.5729, 0.1613, 0.5738, 0.1665, 0.5809, 0.1673, 0.58, 0.2023, 0.5667, 0.2014, 0.5675, 0.1991, 0.5593, 0.2, 0.5585, 0.1608, 0.5567, 0.1599, 0.5576, 0.159, 0.5656, 0.1598, 0.5648, 0.1598, 0.5648, 0.159, 0.5656, 0.1613, 0.5738, 0.1621, 0.5729, 0.2013, 0.5747, 0.2005, 0.5755, 0.2014, 0.5675, 0.2023, 0.5667, 0.1723, 0.5166, 0.1714, 0.5174, 0.1599, 0.5576, 0.1608, 0.5567, 0.1973, 0.5814, 0.1965, 0.5822, 0.2005, 0.5755, 0.2013, 0.5747, 0.1787, 0.5123, 0.1779, 0.5131, 0.1714, 0.5174, 0.1723, 0.5166, 0.1908, 0.5857, 0.19, 0.5865, 0.1965, 0.5822, 0.1973, 0.5814, 0.1631, 0.5599, 0.1682, 0.5633, 0.1677, 0.5675, 0.1623, 0.5664, 0.1859, 0.5119, 0.1856, 0.5165, 0.1791, 0.5175, 0.1779, 0.5131, 0.182, 0.5878, 0.181, 0.5844, 0.1875, 0.5834, 0.19, 0.5865, 0.1942, 0.5138, 0.1923, 0.5181, 0.1856, 0.5165, 0.1859, 0.5119, 0.1738, 0.5858, 0.1743, 0.5828, 0.181, 0.5844, 0.182, 0.5878, 0.2014, 0.5187, 0.1982, 0.5221, 0.1923, 0.5181, 0.1942, 0.5138, 0.1665, 0.5809, 0.1684, 0.5789, 0.1743, 0.5828, 0.1738, 0.5858, 0.1991, 0.5593, 0.1949, 0.5613, 0.1982, 0.5221, 0.2014, 0.5187, 0.1613, 0.5738, 0.1642, 0.5731, 0.1684, 0.5789, 0.1665, 0.5809, 0.2014, 0.5675, 0.1968, 0.568, 0.1949, 0.5613, 0.1991, 0.5593, 0.1599, 0.5576, 0.1631, 0.5599, 0.1623, 0.5664, 0.159, 0.5656, 0.159, 0.5656, 0.1623, 0.5664, 0.1642, 0.5731, 0.1613, 0.5738, 0.2005, 0.5755, 0.196, 0.5745, 0.1968, 0.568, 0.2014, 0.5675, 0.1714, 0.5174, 0.1738, 0.521, 0.1631, 0.5599, 0.1599, 0.5576, 0.1965, 0.5822, 0.1928, 0.5799, 0.196, 0.5745, 0.2005, 0.5755, 0.1779, 0.5131, 0.1791, 0.5175, 0.1738, 0.521, 0.1714, 0.5174, 0.1682, 0.5633, 0.1703, 0.5598, 0.1737, 0.5575, 0.1779, 0.5569, 0.1822, 0.5579, 0.186, 0.5605, 0.1887, 0.5642, 0.1899, 0.5685, 0.1895, 0.5727, 0.1873, 0.5762, 0.1839, 0.5785, 0.1797, 0.5791, 0.1754, 0.5781, 0.1716, 0.5755, 0.1689, 0.5718, 0.1677, 0.5675, 0.1623, 0.5664, 0.1677, 0.5675, 0.1689, 0.5718, 0.1642, 0.5731, 0.196, 0.5745, 0.1895, 0.5727, 0.1899, 0.5685, 0.1968, 0.568, 0.1738, 0.521, 0.1703, 0.5598, 0.1682, 0.5633, 0.1631, 0.5599, 0.1928, 0.5799, 0.1873, 0.5762, 0.1895, 0.5727, 0.196, 0.5745, 0.1791, 0.5175, 0.1737, 0.5575, 0.1703, 0.5598, 0.1738, 0.521, 0.1875, 0.5834, 0.1839, 0.5785, 0.1873, 0.5762, 0.1928, 0.5799, 0.1856, 0.5165, 0.1779, 0.5569, 0.1737, 0.5575, 0.1791, 0.5175, 0.181, 0.5844, 0.1797, 0.5791, 0.1839, 0.5785, 0.1875, 0.5834, 0.1923, 0.5181, 0.1822, 0.5579, 0.1779, 0.5569, 0.1856, 0.5165, 0.1743, 0.5828, 0.1754, 0.5781, 0.1797, 0.5791, 0.181, 0.5844, 0.1982, 0.5221, 0.186, 0.5605, 0.1822, 0.5579, 0.1923, 0.5181, 0.1684, 0.5789, 0.1716, 0.5755, 0.1754, 0.5781, 0.1743, 0.5828, 0.1949, 0.5613, 0.1887, 0.5642, 0.186, 0.5605, 0.1982, 0.5221, 0.1642, 0.5731, 0.1689, 0.5718, 0.1716, 0.5755, 0.1684, 0.5789, 0.1968, 0.568, 0.1899, 0.5685, 0.1887, 0.5642, 0.1949, 0.5613, 0.8469, 0.763, 0.8594, 0.758, 0.8641, 0.7267, 0.8599, 0.7299])
me_cube.materials.append(mat_material)
me_cube.materials.append(mat_material_002)
me_cube.materials.append(mat_material_003)
me_cube.materials.append(mat_material_004)
me_cube.materials.append(mat_material)
me_cube.materials.append(None)
me_cube.use_mirror_vertex_groups = False
me_cube.update()

# ---- objects
ob_cube = bpy.data.objects.new('Cube', me_cube)
ob_empty = bpy.data.objects.new('Empty', img_img_2725_jpg)
ob_empty_001 = bpy.data.objects.new('Empty.001', None)

# ---- transforms, parenting, visibility, modifiers, constraints
ob_cube.location = (0.0, 0.0, 0.0)
ob_cube.lock_rotations_4d = False
ob_cube.empty_display_type = 'ARROWS'
ob_cube.lineart.crease_threshold = 0.0
_m = ob_cube.modifiers.new('Mirror', 'MIRROR')
_m = ob_cube.modifiers.new('Subdivision', 'SUBSURF')
_m.levels = 2
ob_empty.location = (2.998, 0.0, 0.0)
ob_empty.rotation_euler = (1.569, 0.0107, -1.579)
ob_empty.scale = (1.005, 1.005, 1.005)
ob_empty.empty_display_type = 'IMAGE'
ob_empty.empty_display_size = 5.0
ob_empty.use_empty_image_alpha = True
ob_empty.empty_image_side = 'FRONT'
ob_empty.color = (1.0, 1.0, 1.0, 0.1786)
ob_empty_001.location = (-0.00998, 0.0, -2.345)
ob_empty_001.rotation_euler = (0.0, -0.0, -1.571)
ob_empty_001.empty_display_type = 'IMAGE'
ob_empty_001.empty_display_size = 5.107
ob_empty_001.empty_image_offset = (-0.5, -0.4896)
ob_empty_001.use_empty_image_alpha = True
ob_empty_001.empty_image_side = 'FRONT'
ob_empty_001.color = (1.0, 1.0, 1.0, 0.1786)

# ---- collection membership
col_collection.objects.link(ob_cube)
col_collection.objects.link(ob_empty)
col_collection.objects.link(ob_empty_001)

# ---- scene / render settings (as saved in the file)
scene.frame_start = 1; scene.frame_end = 250; scene.frame_set(1)
scene.render.engine = 'BLENDER_EEVEE_NEXT'
scene.cycles.sampling_pattern = 'TABULATED_SOBOL'
scene.cycles.use_light_tree = False
scene.view_settings.view_transform = 'Filmic'
bpy.context.view_layer.update()

# ---- added for rendering (the .blend has no active camera and no usable light): camera, sun
cam_auto = bpy.data.cameras.new('AutoCamera')
cam_auto.lens = 50.0
cam_auto.sensor_width = 36.0
cam_auto.clip_end = 1000.0
ob_auto_camera = bpy.data.objects.new('AutoCamera', cam_auto)
scene.collection.objects.link(ob_auto_camera)
ob_auto_camera.location = (4.41296, -5.02903, 3.63571)
ob_auto_camera.rotation_euler = (1.09748, -7.21219e-08, 0.694738)
scene.camera = ob_auto_camera
light_auto_sun = bpy.data.lights.new('AutoSun', 'SUN')
light_auto_sun.energy = 3.0
light_auto_sun.angle = 0.0523599
ob_auto_sun = bpy.data.objects.new('AutoSun', light_auto_sun)
scene.collection.objects.link(ob_auto_sun)
ob_auto_sun.rotation_euler = (0.872665, 0.174533, 0.523599)
bpy.context.view_layer.update()
